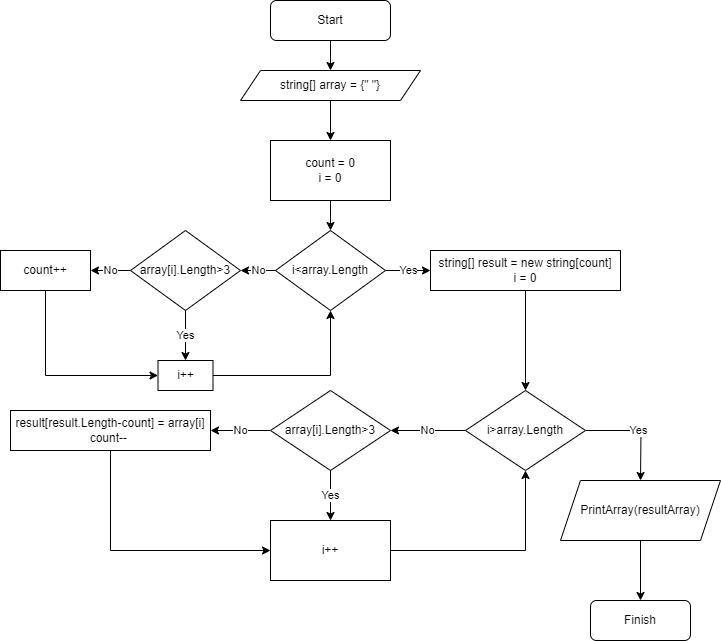

The diagram above was exported from draw.io. Its source (the exported page's mxGraphModel, read from the mxfile embedded in the PNG):
<mxGraphModel dx="1050" dy="541" grid="1" gridSize="10" guides="1" tooltips="1" connect="1" arrows="1" fold="1" page="1" pageScale="1" pageWidth="827" pageHeight="1169" math="0" shadow="0">
  <root>
    <mxCell id="WIyWlLk6GJQsqaUBKTNV-0" />
    <mxCell id="WIyWlLk6GJQsqaUBKTNV-1" parent="WIyWlLk6GJQsqaUBKTNV-0" />
    <mxCell id="kuvsv6H_mlregi9c7h8o-2" style="edgeStyle=orthogonalEdgeStyle;rounded=0;orthogonalLoop=1;jettySize=auto;html=1;entryX=0.5;entryY=0;entryDx=0;entryDy=0;" edge="1" parent="WIyWlLk6GJQsqaUBKTNV-1" source="kuvsv6H_mlregi9c7h8o-0" target="kuvsv6H_mlregi9c7h8o-1">
      <mxGeometry relative="1" as="geometry" />
    </mxCell>
    <mxCell id="kuvsv6H_mlregi9c7h8o-0" value="Start" style="rounded=1;whiteSpace=wrap;html=1;" vertex="1" parent="WIyWlLk6GJQsqaUBKTNV-1">
      <mxGeometry x="350" y="10" width="120" height="40" as="geometry" />
    </mxCell>
    <mxCell id="kuvsv6H_mlregi9c7h8o-4" style="edgeStyle=orthogonalEdgeStyle;rounded=0;orthogonalLoop=1;jettySize=auto;html=1;entryX=0.5;entryY=0;entryDx=0;entryDy=0;" edge="1" parent="WIyWlLk6GJQsqaUBKTNV-1" source="kuvsv6H_mlregi9c7h8o-1" target="kuvsv6H_mlregi9c7h8o-3">
      <mxGeometry relative="1" as="geometry" />
    </mxCell>
    <mxCell id="kuvsv6H_mlregi9c7h8o-1" value="string[] array = {&quot; &quot;}" style="shape=parallelogram;perimeter=parallelogramPerimeter;whiteSpace=wrap;html=1;fixedSize=1;" vertex="1" parent="WIyWlLk6GJQsqaUBKTNV-1">
      <mxGeometry x="320" y="80" width="180" height="30" as="geometry" />
    </mxCell>
    <mxCell id="kuvsv6H_mlregi9c7h8o-6" style="edgeStyle=orthogonalEdgeStyle;rounded=0;orthogonalLoop=1;jettySize=auto;html=1;entryX=0.5;entryY=0;entryDx=0;entryDy=0;" edge="1" parent="WIyWlLk6GJQsqaUBKTNV-1" source="kuvsv6H_mlregi9c7h8o-3" target="kuvsv6H_mlregi9c7h8o-5">
      <mxGeometry relative="1" as="geometry" />
    </mxCell>
    <mxCell id="kuvsv6H_mlregi9c7h8o-3" value="count = 0&lt;br&gt;i = 0" style="rounded=0;whiteSpace=wrap;html=1;" vertex="1" parent="WIyWlLk6GJQsqaUBKTNV-1">
      <mxGeometry x="350" y="150" width="120" height="60" as="geometry" />
    </mxCell>
    <mxCell id="kuvsv6H_mlregi9c7h8o-8" value="No" style="edgeStyle=orthogonalEdgeStyle;rounded=0;orthogonalLoop=1;jettySize=auto;html=1;entryX=1;entryY=0.5;entryDx=0;entryDy=0;" edge="1" parent="WIyWlLk6GJQsqaUBKTNV-1" source="kuvsv6H_mlregi9c7h8o-5" target="kuvsv6H_mlregi9c7h8o-7">
      <mxGeometry relative="1" as="geometry" />
    </mxCell>
    <mxCell id="kuvsv6H_mlregi9c7h8o-17" value="Yes" style="edgeStyle=orthogonalEdgeStyle;rounded=0;orthogonalLoop=1;jettySize=auto;html=1;entryX=0;entryY=0.5;entryDx=0;entryDy=0;" edge="1" parent="WIyWlLk6GJQsqaUBKTNV-1" source="kuvsv6H_mlregi9c7h8o-5" target="kuvsv6H_mlregi9c7h8o-16">
      <mxGeometry relative="1" as="geometry" />
    </mxCell>
    <mxCell id="kuvsv6H_mlregi9c7h8o-5" value="i&amp;lt;array.Length" style="rhombus;whiteSpace=wrap;html=1;" vertex="1" parent="WIyWlLk6GJQsqaUBKTNV-1">
      <mxGeometry x="355" y="240" width="110" height="80" as="geometry" />
    </mxCell>
    <mxCell id="kuvsv6H_mlregi9c7h8o-11" value="No" style="edgeStyle=orthogonalEdgeStyle;rounded=0;orthogonalLoop=1;jettySize=auto;html=1;entryX=1;entryY=0.5;entryDx=0;entryDy=0;" edge="1" parent="WIyWlLk6GJQsqaUBKTNV-1" source="kuvsv6H_mlregi9c7h8o-7" target="kuvsv6H_mlregi9c7h8o-9">
      <mxGeometry relative="1" as="geometry" />
    </mxCell>
    <mxCell id="kuvsv6H_mlregi9c7h8o-14" value="Yes" style="edgeStyle=orthogonalEdgeStyle;rounded=0;orthogonalLoop=1;jettySize=auto;html=1;entryX=0.5;entryY=0;entryDx=0;entryDy=0;" edge="1" parent="WIyWlLk6GJQsqaUBKTNV-1" source="kuvsv6H_mlregi9c7h8o-7" target="kuvsv6H_mlregi9c7h8o-10">
      <mxGeometry relative="1" as="geometry" />
    </mxCell>
    <mxCell id="kuvsv6H_mlregi9c7h8o-7" value="array[i].Length&amp;gt;3" style="rhombus;whiteSpace=wrap;html=1;" vertex="1" parent="WIyWlLk6GJQsqaUBKTNV-1">
      <mxGeometry x="210" y="240" width="110" height="80" as="geometry" />
    </mxCell>
    <mxCell id="kuvsv6H_mlregi9c7h8o-13" style="edgeStyle=orthogonalEdgeStyle;rounded=0;orthogonalLoop=1;jettySize=auto;html=1;entryX=0;entryY=0.5;entryDx=0;entryDy=0;" edge="1" parent="WIyWlLk6GJQsqaUBKTNV-1" source="kuvsv6H_mlregi9c7h8o-9" target="kuvsv6H_mlregi9c7h8o-10">
      <mxGeometry relative="1" as="geometry">
        <Array as="points">
          <mxPoint x="125" y="385" />
        </Array>
      </mxGeometry>
    </mxCell>
    <mxCell id="kuvsv6H_mlregi9c7h8o-9" value="count++" style="rounded=0;whiteSpace=wrap;html=1;" vertex="1" parent="WIyWlLk6GJQsqaUBKTNV-1">
      <mxGeometry x="80" y="260" width="90" height="40" as="geometry" />
    </mxCell>
    <mxCell id="kuvsv6H_mlregi9c7h8o-15" style="edgeStyle=orthogonalEdgeStyle;rounded=0;orthogonalLoop=1;jettySize=auto;html=1;entryX=0.5;entryY=1;entryDx=0;entryDy=0;" edge="1" parent="WIyWlLk6GJQsqaUBKTNV-1" source="kuvsv6H_mlregi9c7h8o-10" target="kuvsv6H_mlregi9c7h8o-5">
      <mxGeometry relative="1" as="geometry" />
    </mxCell>
    <mxCell id="kuvsv6H_mlregi9c7h8o-10" value="i++" style="rounded=0;whiteSpace=wrap;html=1;" vertex="1" parent="WIyWlLk6GJQsqaUBKTNV-1">
      <mxGeometry x="237.5" y="370" width="55" height="30" as="geometry" />
    </mxCell>
    <mxCell id="kuvsv6H_mlregi9c7h8o-34" style="edgeStyle=orthogonalEdgeStyle;rounded=0;orthogonalLoop=1;jettySize=auto;html=1;entryX=0.5;entryY=0;entryDx=0;entryDy=0;" edge="1" parent="WIyWlLk6GJQsqaUBKTNV-1" source="kuvsv6H_mlregi9c7h8o-16" target="kuvsv6H_mlregi9c7h8o-18">
      <mxGeometry relative="1" as="geometry" />
    </mxCell>
    <mxCell id="kuvsv6H_mlregi9c7h8o-16" value="string[] result = new string[count]&lt;br&gt;i = 0" style="rounded=0;whiteSpace=wrap;html=1;" vertex="1" parent="WIyWlLk6GJQsqaUBKTNV-1">
      <mxGeometry x="510" y="260" width="190" height="40" as="geometry" />
    </mxCell>
    <mxCell id="kuvsv6H_mlregi9c7h8o-22" value="No" style="edgeStyle=orthogonalEdgeStyle;rounded=0;orthogonalLoop=1;jettySize=auto;html=1;entryX=1;entryY=0.5;entryDx=0;entryDy=0;" edge="1" parent="WIyWlLk6GJQsqaUBKTNV-1" source="kuvsv6H_mlregi9c7h8o-18" target="kuvsv6H_mlregi9c7h8o-21">
      <mxGeometry relative="1" as="geometry" />
    </mxCell>
    <mxCell id="kuvsv6H_mlregi9c7h8o-37" value="Yes" style="edgeStyle=orthogonalEdgeStyle;rounded=0;orthogonalLoop=1;jettySize=auto;html=1;" edge="1" parent="WIyWlLk6GJQsqaUBKTNV-1" source="kuvsv6H_mlregi9c7h8o-18">
      <mxGeometry relative="1" as="geometry">
        <mxPoint x="720" y="490" as="targetPoint" />
      </mxGeometry>
    </mxCell>
    <mxCell id="kuvsv6H_mlregi9c7h8o-18" value="i&amp;gt;array.Length" style="rhombus;whiteSpace=wrap;html=1;" vertex="1" parent="WIyWlLk6GJQsqaUBKTNV-1">
      <mxGeometry x="545" y="400" width="120" height="80" as="geometry" />
    </mxCell>
    <mxCell id="kuvsv6H_mlregi9c7h8o-25" value="No" style="edgeStyle=orthogonalEdgeStyle;rounded=0;orthogonalLoop=1;jettySize=auto;html=1;entryX=1;entryY=0.5;entryDx=0;entryDy=0;" edge="1" parent="WIyWlLk6GJQsqaUBKTNV-1" source="kuvsv6H_mlregi9c7h8o-21" target="kuvsv6H_mlregi9c7h8o-24">
      <mxGeometry relative="1" as="geometry" />
    </mxCell>
    <mxCell id="kuvsv6H_mlregi9c7h8o-31" value="Yes" style="edgeStyle=orthogonalEdgeStyle;rounded=0;orthogonalLoop=1;jettySize=auto;html=1;entryX=0.5;entryY=0;entryDx=0;entryDy=0;" edge="1" parent="WIyWlLk6GJQsqaUBKTNV-1" source="kuvsv6H_mlregi9c7h8o-21" target="kuvsv6H_mlregi9c7h8o-28">
      <mxGeometry relative="1" as="geometry" />
    </mxCell>
    <mxCell id="kuvsv6H_mlregi9c7h8o-21" value="array[i].Length&amp;gt;3" style="rhombus;whiteSpace=wrap;html=1;" vertex="1" parent="WIyWlLk6GJQsqaUBKTNV-1">
      <mxGeometry x="350" y="400" width="120" height="80" as="geometry" />
    </mxCell>
    <mxCell id="kuvsv6H_mlregi9c7h8o-32" style="edgeStyle=orthogonalEdgeStyle;rounded=0;orthogonalLoop=1;jettySize=auto;html=1;entryX=0;entryY=0.5;entryDx=0;entryDy=0;" edge="1" parent="WIyWlLk6GJQsqaUBKTNV-1" source="kuvsv6H_mlregi9c7h8o-24" target="kuvsv6H_mlregi9c7h8o-28">
      <mxGeometry relative="1" as="geometry">
        <Array as="points">
          <mxPoint x="190" y="560" />
        </Array>
      </mxGeometry>
    </mxCell>
    <mxCell id="kuvsv6H_mlregi9c7h8o-24" value="result[result.Length-count] = array[i]&lt;br&gt;count--&amp;nbsp;" style="rounded=0;whiteSpace=wrap;html=1;" vertex="1" parent="WIyWlLk6GJQsqaUBKTNV-1">
      <mxGeometry x="90" y="420" width="200" height="40" as="geometry" />
    </mxCell>
    <mxCell id="kuvsv6H_mlregi9c7h8o-33" style="edgeStyle=orthogonalEdgeStyle;rounded=0;orthogonalLoop=1;jettySize=auto;html=1;entryX=0.5;entryY=1;entryDx=0;entryDy=0;" edge="1" parent="WIyWlLk6GJQsqaUBKTNV-1" source="kuvsv6H_mlregi9c7h8o-28" target="kuvsv6H_mlregi9c7h8o-18">
      <mxGeometry relative="1" as="geometry" />
    </mxCell>
    <mxCell id="kuvsv6H_mlregi9c7h8o-28" value="i++" style="rounded=0;whiteSpace=wrap;html=1;" vertex="1" parent="WIyWlLk6GJQsqaUBKTNV-1">
      <mxGeometry x="350" y="530" width="120" height="60" as="geometry" />
    </mxCell>
    <mxCell id="kuvsv6H_mlregi9c7h8o-39" style="edgeStyle=orthogonalEdgeStyle;rounded=0;orthogonalLoop=1;jettySize=auto;html=1;entryX=0.5;entryY=0;entryDx=0;entryDy=0;" edge="1" parent="WIyWlLk6GJQsqaUBKTNV-1" source="kuvsv6H_mlregi9c7h8o-35" target="kuvsv6H_mlregi9c7h8o-38">
      <mxGeometry relative="1" as="geometry" />
    </mxCell>
    <mxCell id="kuvsv6H_mlregi9c7h8o-35" value="PrintArray(resultArray)" style="shape=parallelogram;perimeter=parallelogramPerimeter;whiteSpace=wrap;html=1;fixedSize=1;" vertex="1" parent="WIyWlLk6GJQsqaUBKTNV-1">
      <mxGeometry x="640" y="490" width="160" height="60" as="geometry" />
    </mxCell>
    <mxCell id="kuvsv6H_mlregi9c7h8o-38" value="Finish" style="rounded=1;whiteSpace=wrap;html=1;" vertex="1" parent="WIyWlLk6GJQsqaUBKTNV-1">
      <mxGeometry x="670" y="610" width="100" height="40" as="geometry" />
    </mxCell>
  </root>
</mxGraphModel>